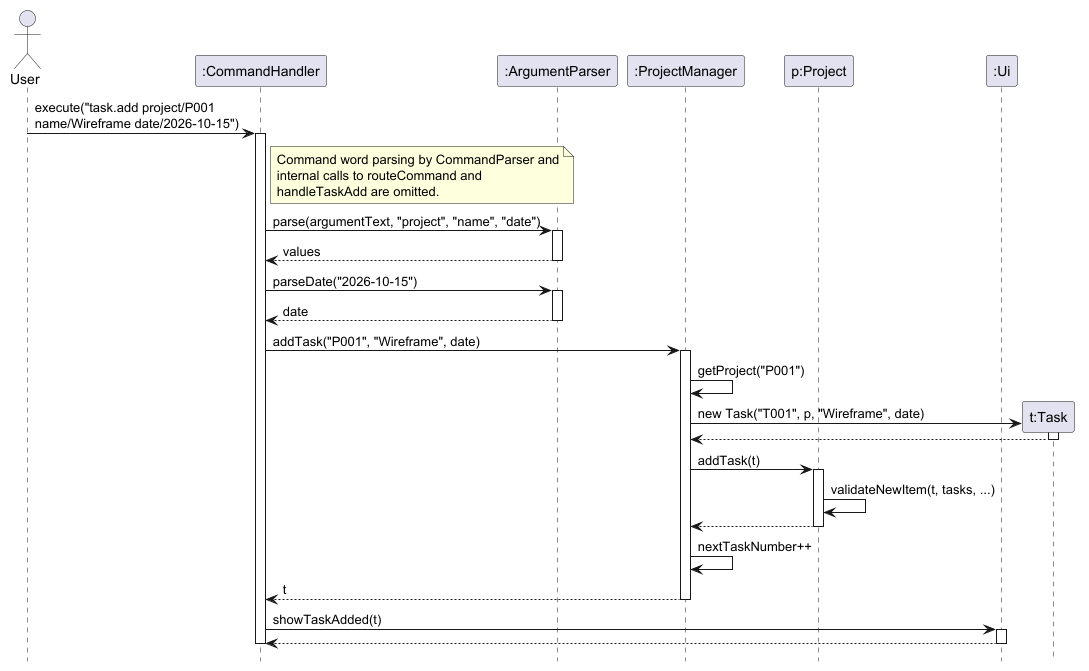

The diagram above was rendered by PlantUML. Its source (embedded in the PNG):
@startuml
' Execution of: task.add project/P001 name/Wireframe date/2026-10-15
' event.add follows the same steps with addEvent, Event, Project#addEvent and E IDs.
hide footbox

actor User
participant ":CommandHandler" as CH
participant ":ArgumentParser" as AP
participant ":ProjectManager" as PM
participant "p:Project" as P
participant ":Ui" as UI

User -> CH : execute("task.add project/P001\nname/Wireframe date/2026-10-15")
activate CH

note right of CH
  Command word parsing by CommandParser and
  internal calls to routeCommand and
  handleTaskAdd are omitted.
end note

CH -> AP : parse(argumentText, "project", "name", "date")
activate AP
AP --> CH : values
deactivate AP

CH -> AP : parseDate("2026-10-15")
activate AP
AP --> CH : date
deactivate AP

CH -> PM : addTask("P001", "Wireframe", date)
activate PM

PM -> PM : getProject("P001")

create "t:Task" as T
PM -> T : new Task("T001", p, "Wireframe", date)
activate T
T --> PM
deactivate T

PM -> P : addTask(t)
activate P
P -> P : validateNewItem(t, tasks, ...)
P --> PM
deactivate P

PM -> PM : nextTaskNumber++
PM --> CH : t
deactivate PM

CH -> UI : showTaskAdded(t)
activate UI
UI --> CH
deactivate UI

deactivate CH
@enduml